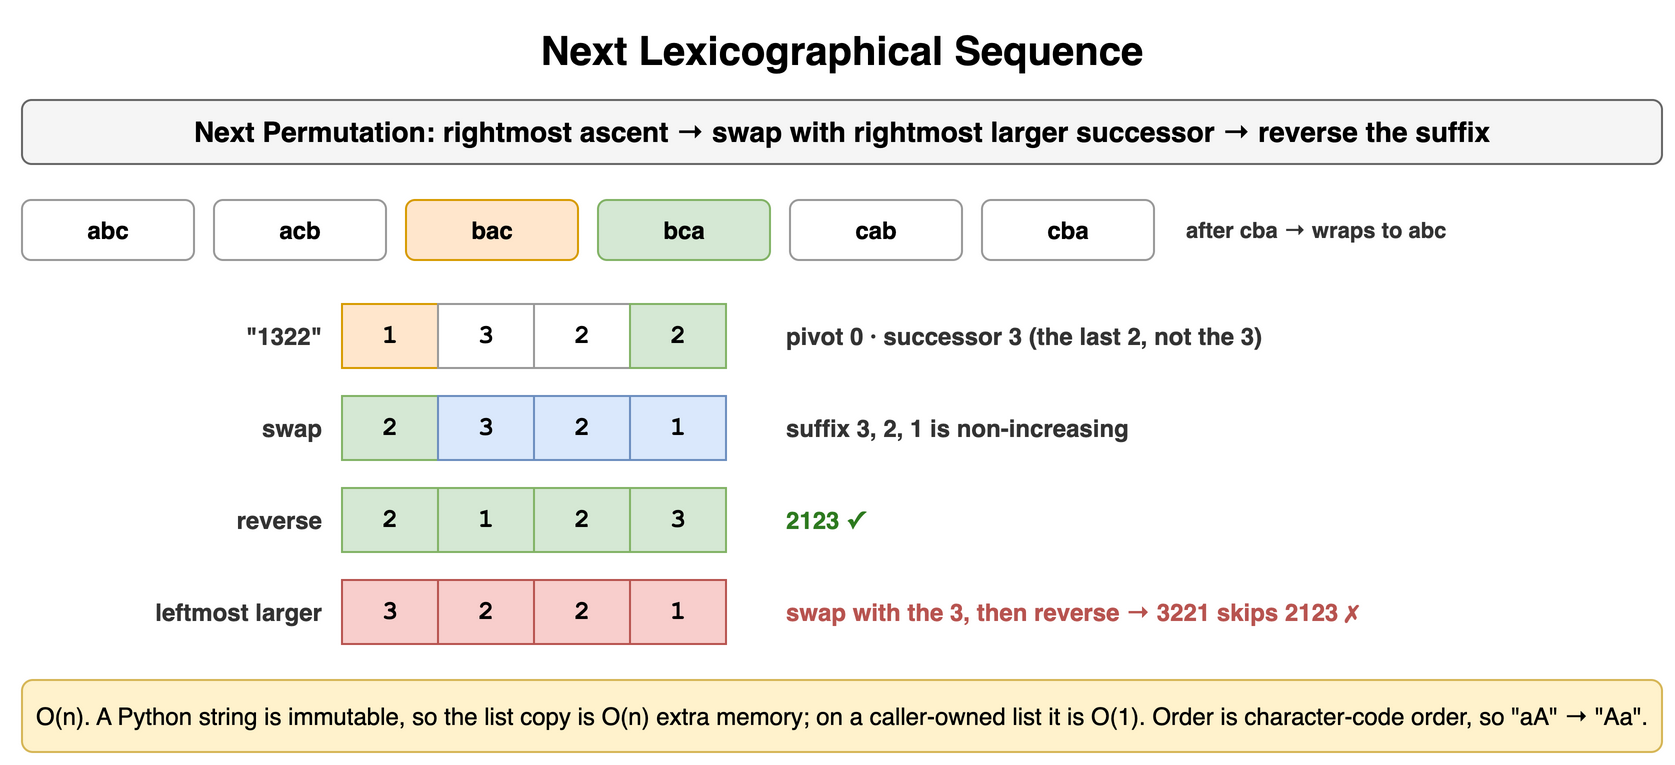

The diagram above was exported from draw.io. Its source (the exported page's mxGraphModel, read from the mxfile embedded in the PNG):
<mxGraphModel dx="900" dy="390" grid="1" gridSize="10" guides="1" tooltips="1" connect="1" arrows="1" fold="1" page="1" pageScale="1" pageWidth="900" pageHeight="390" math="0" shadow="0">
  <root>
    <mxCell id="0" />
    <mxCell id="1" parent="0" />
    <mxCell id="t101" value="Next Lexicographical Sequence" style="text;html=1;align=center;verticalAlign=middle;whiteSpace=wrap;fontSize=20;fontStyle=1;" vertex="1" parent="1">
      <mxGeometry x="40" y="10" width="820" height="30" as="geometry" />
    </mxCell>
    <mxCell id="t102" value="Next Permutation: rightmost ascent → swap with rightmost larger successor → reverse the suffix" style="rounded=1;whiteSpace=wrap;html=1;fillColor=#f5f5f5;strokeColor=#666666;fontStyle=1;fontSize=14;" vertex="1" parent="1">
      <mxGeometry x="40" y="50" width="820" height="32" as="geometry" />
    </mxCell>
    <mxCell id="t103" value="abc" style="rounded=1;whiteSpace=wrap;html=1;fillColor=#ffffff;strokeColor=#999999;fontSize=12;align=center;fontStyle=1;" vertex="1" parent="1">
      <mxGeometry x="40" y="100" width="86" height="30" as="geometry" />
    </mxCell>
    <mxCell id="t104" value="acb" style="rounded=1;whiteSpace=wrap;html=1;fillColor=#ffffff;strokeColor=#999999;fontSize=12;align=center;fontStyle=1;" vertex="1" parent="1">
      <mxGeometry x="136" y="100" width="86" height="30" as="geometry" />
    </mxCell>
    <mxCell id="t105" value="bac" style="rounded=1;whiteSpace=wrap;html=1;fillColor=#ffe6cc;strokeColor=#d79b00;fontSize=12;align=center;fontStyle=1;" vertex="1" parent="1">
      <mxGeometry x="232" y="100" width="86" height="30" as="geometry" />
    </mxCell>
    <mxCell id="t106" value="bca" style="rounded=1;whiteSpace=wrap;html=1;fillColor=#d5e8d4;strokeColor=#82b366;fontSize=12;align=center;fontStyle=1;" vertex="1" parent="1">
      <mxGeometry x="328" y="100" width="86" height="30" as="geometry" />
    </mxCell>
    <mxCell id="t107" value="cab" style="rounded=1;whiteSpace=wrap;html=1;fillColor=#ffffff;strokeColor=#999999;fontSize=12;align=center;fontStyle=1;" vertex="1" parent="1">
      <mxGeometry x="424" y="100" width="86" height="30" as="geometry" />
    </mxCell>
    <mxCell id="t108" value="cba" style="rounded=1;whiteSpace=wrap;html=1;fillColor=#ffffff;strokeColor=#999999;fontSize=12;align=center;fontStyle=1;" vertex="1" parent="1">
      <mxGeometry x="520" y="100" width="86" height="30" as="geometry" />
    </mxCell>
    <mxCell id="t109" value="after cba → wraps to abc" style="text;html=1;whiteSpace=wrap;fontSize=11;align=left;verticalAlign=middle;fontSize=11;fontColor=#333333;fontStyle=1;" vertex="1" parent="1">
      <mxGeometry x="620" y="100" width="240" height="30" as="geometry" />
    </mxCell>
    <mxCell id="t1010" value="1" style="rounded=0;whiteSpace=wrap;html=1;fontFamily=Courier New;fontStyle=1;fontSize=13;fillColor=#ffe6cc;strokeColor=#d79b00;fontSize=13;" vertex="1" parent="1">
      <mxGeometry x="200" y="152" width="48" height="32" as="geometry" />
    </mxCell>
    <mxCell id="t1011" value="3" style="rounded=0;whiteSpace=wrap;html=1;fontFamily=Courier New;fontStyle=1;fontSize=13;fillColor=#ffffff;strokeColor=#999999;fontSize=13;" vertex="1" parent="1">
      <mxGeometry x="248" y="152" width="48" height="32" as="geometry" />
    </mxCell>
    <mxCell id="t1012" value="2" style="rounded=0;whiteSpace=wrap;html=1;fontFamily=Courier New;fontStyle=1;fontSize=13;fillColor=#ffffff;strokeColor=#999999;fontSize=13;" vertex="1" parent="1">
      <mxGeometry x="296" y="152" width="48" height="32" as="geometry" />
    </mxCell>
    <mxCell id="t1013" value="2" style="rounded=0;whiteSpace=wrap;html=1;fontFamily=Courier New;fontStyle=1;fontSize=13;fillColor=#d5e8d4;strokeColor=#82b366;fontSize=13;" vertex="1" parent="1">
      <mxGeometry x="344" y="152" width="48" height="32" as="geometry" />
    </mxCell>
    <mxCell id="t1014" value="&quot;1322&quot;" style="text;html=1;whiteSpace=wrap;fontSize=11;align=right;verticalAlign=middle;fontSize=12;fontColor=#333333;fontStyle=1;" vertex="1" parent="1">
      <mxGeometry x="82" y="152" width="110" height="32" as="geometry" />
    </mxCell>
    <mxCell id="t1015" value="pivot 0 · successor 3 (the last 2, not the 3)" style="text;html=1;whiteSpace=wrap;fontSize=11;align=left;verticalAlign=middle;fontSize=12;fontColor=#333333;fontStyle=1;" vertex="1" parent="1">
      <mxGeometry x="420" y="152" width="440" height="32" as="geometry" />
    </mxCell>
    <mxCell id="t1016" value="2" style="rounded=0;whiteSpace=wrap;html=1;fontFamily=Courier New;fontStyle=1;fontSize=13;fillColor=#d5e8d4;strokeColor=#82b366;fontSize=13;" vertex="1" parent="1">
      <mxGeometry x="200" y="198" width="48" height="32" as="geometry" />
    </mxCell>
    <mxCell id="t1017" value="3" style="rounded=0;whiteSpace=wrap;html=1;fontFamily=Courier New;fontStyle=1;fontSize=13;fillColor=#dae8fc;strokeColor=#6c8ebf;fontSize=13;" vertex="1" parent="1">
      <mxGeometry x="248" y="198" width="48" height="32" as="geometry" />
    </mxCell>
    <mxCell id="t1018" value="2" style="rounded=0;whiteSpace=wrap;html=1;fontFamily=Courier New;fontStyle=1;fontSize=13;fillColor=#dae8fc;strokeColor=#6c8ebf;fontSize=13;" vertex="1" parent="1">
      <mxGeometry x="296" y="198" width="48" height="32" as="geometry" />
    </mxCell>
    <mxCell id="t1019" value="1" style="rounded=0;whiteSpace=wrap;html=1;fontFamily=Courier New;fontStyle=1;fontSize=13;fillColor=#dae8fc;strokeColor=#6c8ebf;fontSize=13;" vertex="1" parent="1">
      <mxGeometry x="344" y="198" width="48" height="32" as="geometry" />
    </mxCell>
    <mxCell id="t1020" value="swap" style="text;html=1;whiteSpace=wrap;fontSize=11;align=right;verticalAlign=middle;fontSize=12;fontColor=#333333;fontStyle=1;" vertex="1" parent="1">
      <mxGeometry x="82" y="198" width="110" height="32" as="geometry" />
    </mxCell>
    <mxCell id="t1021" value="suffix 3, 2, 1 is non-increasing" style="text;html=1;whiteSpace=wrap;fontSize=11;align=left;verticalAlign=middle;fontSize=12;fontColor=#333333;fontStyle=1;" vertex="1" parent="1">
      <mxGeometry x="420" y="198" width="440" height="32" as="geometry" />
    </mxCell>
    <mxCell id="t1022" value="2" style="rounded=0;whiteSpace=wrap;html=1;fontFamily=Courier New;fontStyle=1;fontSize=13;fillColor=#d5e8d4;strokeColor=#82b366;fontSize=13;" vertex="1" parent="1">
      <mxGeometry x="200" y="244" width="48" height="32" as="geometry" />
    </mxCell>
    <mxCell id="t1023" value="1" style="rounded=0;whiteSpace=wrap;html=1;fontFamily=Courier New;fontStyle=1;fontSize=13;fillColor=#d5e8d4;strokeColor=#82b366;fontSize=13;" vertex="1" parent="1">
      <mxGeometry x="248" y="244" width="48" height="32" as="geometry" />
    </mxCell>
    <mxCell id="t1024" value="2" style="rounded=0;whiteSpace=wrap;html=1;fontFamily=Courier New;fontStyle=1;fontSize=13;fillColor=#d5e8d4;strokeColor=#82b366;fontSize=13;" vertex="1" parent="1">
      <mxGeometry x="296" y="244" width="48" height="32" as="geometry" />
    </mxCell>
    <mxCell id="t1025" value="3" style="rounded=0;whiteSpace=wrap;html=1;fontFamily=Courier New;fontStyle=1;fontSize=13;fillColor=#d5e8d4;strokeColor=#82b366;fontSize=13;" vertex="1" parent="1">
      <mxGeometry x="344" y="244" width="48" height="32" as="geometry" />
    </mxCell>
    <mxCell id="t1026" value="reverse" style="text;html=1;whiteSpace=wrap;fontSize=11;align=right;verticalAlign=middle;fontSize=12;fontColor=#333333;fontStyle=1;" vertex="1" parent="1">
      <mxGeometry x="82" y="244" width="110" height="32" as="geometry" />
    </mxCell>
    <mxCell id="t1027" value="2123 ✓" style="text;html=1;whiteSpace=wrap;fontSize=11;align=left;verticalAlign=middle;fontSize=12;fontColor=#2d7a1f;fontStyle=1;" vertex="1" parent="1">
      <mxGeometry x="420" y="244" width="440" height="32" as="geometry" />
    </mxCell>
    <mxCell id="t1028" value="3" style="rounded=0;whiteSpace=wrap;html=1;fontFamily=Courier New;fontStyle=1;fontSize=13;fillColor=#f8cecc;strokeColor=#b85450;fontSize=13;" vertex="1" parent="1">
      <mxGeometry x="200" y="290" width="48" height="32" as="geometry" />
    </mxCell>
    <mxCell id="t1029" value="2" style="rounded=0;whiteSpace=wrap;html=1;fontFamily=Courier New;fontStyle=1;fontSize=13;fillColor=#f8cecc;strokeColor=#b85450;fontSize=13;" vertex="1" parent="1">
      <mxGeometry x="248" y="290" width="48" height="32" as="geometry" />
    </mxCell>
    <mxCell id="t1030" value="2" style="rounded=0;whiteSpace=wrap;html=1;fontFamily=Courier New;fontStyle=1;fontSize=13;fillColor=#f8cecc;strokeColor=#b85450;fontSize=13;" vertex="1" parent="1">
      <mxGeometry x="296" y="290" width="48" height="32" as="geometry" />
    </mxCell>
    <mxCell id="t1031" value="1" style="rounded=0;whiteSpace=wrap;html=1;fontFamily=Courier New;fontStyle=1;fontSize=13;fillColor=#f8cecc;strokeColor=#b85450;fontSize=13;" vertex="1" parent="1">
      <mxGeometry x="344" y="290" width="48" height="32" as="geometry" />
    </mxCell>
    <mxCell id="t1032" value="leftmost larger" style="text;html=1;whiteSpace=wrap;fontSize=11;align=right;verticalAlign=middle;fontSize=12;fontColor=#333333;fontStyle=1;" vertex="1" parent="1">
      <mxGeometry x="82" y="290" width="110" height="32" as="geometry" />
    </mxCell>
    <mxCell id="t1033" value="swap with the 3, then reverse → 3221 skips 2123 ✗" style="text;html=1;whiteSpace=wrap;fontSize=11;align=left;verticalAlign=middle;fontSize=12;fontColor=#b85450;fontStyle=1;" vertex="1" parent="1">
      <mxGeometry x="420" y="290" width="440" height="32" as="geometry" />
    </mxCell>
    <mxCell id="t1034" value="O(n). A Python string is immutable, so the list copy is O(n) extra memory; on a caller-owned list it is O(1). Order is character-code order, so &quot;aA&quot; → &quot;Aa&quot;." style="rounded=1;whiteSpace=wrap;html=1;fillColor=#fff2cc;strokeColor=#d6b656;fontSize=12;align=center;" vertex="1" parent="1">
      <mxGeometry x="40" y="340" width="820" height="36" as="geometry" />
    </mxCell>
  </root>
</mxGraphModel>